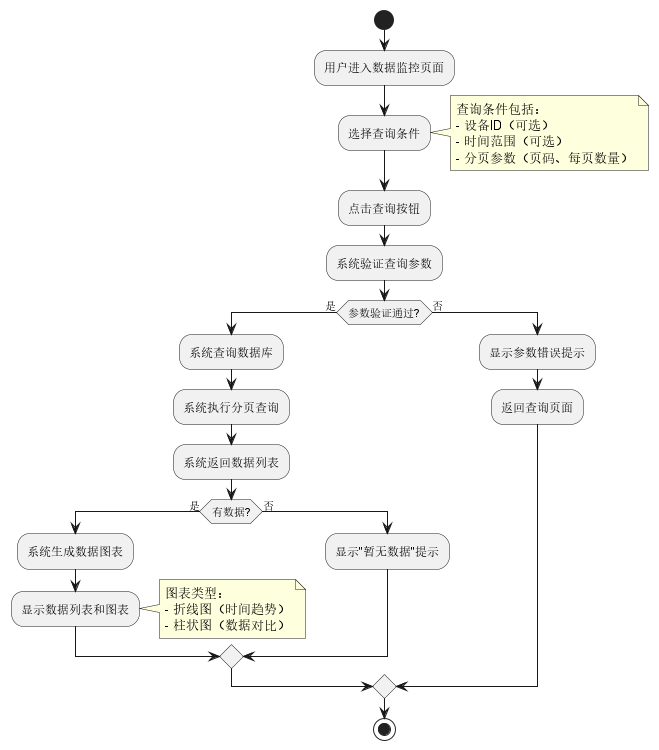

The diagram above was rendered by PlantUML. Its source (embedded in the PNG):
@startuml 数据查询流程活动图

start

:用户进入数据监控页面;

:选择查询条件;
note right
  查询条件包括：
  - 设备ID（可选）
  - 时间范围（可选）
  - 分页参数（页码、每页数量）
end note

:点击查询按钮;

:系统验证查询参数;

if (参数验证通过?) then (是)
  :系统查询数据库;
  :系统执行分页查询;
  :系统返回数据列表;
  
  if (有数据?) then (是)
    :系统生成数据图表;
    :显示数据列表和图表;
    note right
      图表类型：
      - 折线图（时间趋势）
      - 柱状图（数据对比）
    end note
  else (否)
    :显示"暂无数据"提示;
  endif
  
else (否)
  :显示参数错误提示;
  :返回查询页面;
endif

stop

@enduml